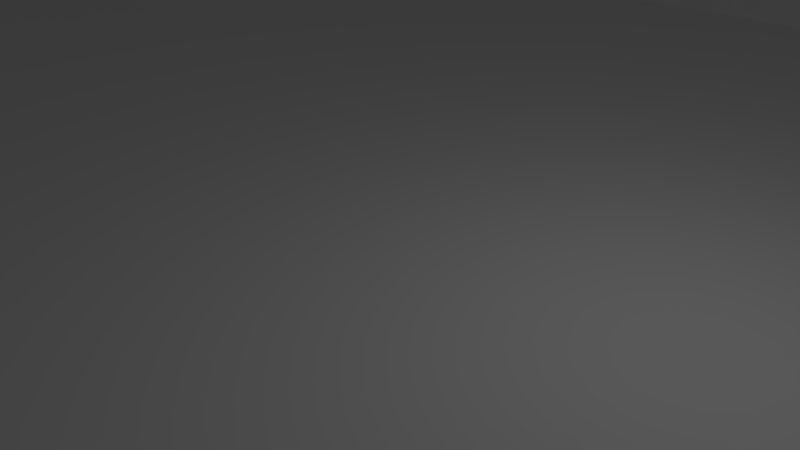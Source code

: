 # Source: fondo.blend  (saved by Blender 2.79.0; exported with 4.5.12 LTS)
import bpy
from mathutils import Matrix  # noqa: F401  (used for matrix-valued properties, if any)

bpy.ops.wm.read_factory_settings(use_empty=True)
scene = bpy.context.scene
scene.name = 'Scene'

# ---- collections
col_collection_1 = bpy.data.collections.new('Collection 1'); scene.collection.children.link(col_collection_1)

# ---- materials (node trees are filled in below, after node groups)
mat_blanco = bpy.data.materials.new('Blanco')
mat_blanco.alpha_threshold = 0.0
mat_blanco.use_transparent_shadow = False
mat_blanco.roughness = 0.5
mat_blanco.line_color = (0.0, 0.0, 0.0, 1.0)

# ---- material node trees

# ---- world
world_world = bpy.data.worlds.new('World'); scene.world = world_world
world_world.color = (0.05088, 0.05088, 0.05088)
world_world.use_sun_shadow = False
world_world.sun_shadow_jitter_overblur = 0.0
world_world.cycles.sampling_method = 'MANUAL'

# ---- cameras
cam_camera = bpy.data.cameras.new('Camera')
cam_camera.clip_end = 100.0
cam_camera.lens = 35.0
cam_camera.sensor_width = 32.0
cam_camera.sensor_height = 18.0
cam_camera.ortho_scale = 7.314
cam_camera.dof.focus_distance = 0.0
cam_camera.dof.aperture_fstop = 128.0

# ---- lights
light_lamp = bpy.data.lights.new('Lamp', 'POINT')
light_lamp.transmission_factor = 0.0
light_lamp.cutoff_distance = 30.0
light_lamp.energy = 100.0
light_lamp.shadow_buffer_clip_start = 1.001
light_lamp.shadow_soft_size = 0.1
light_lamp.shadow_maximum_resolution = 0.006
light_lamp.use_absolute_resolution = True

# ---- meshes
me_plane = bpy.data.meshes.new('Plane')
me_plane.from_pydata([(37.49, 37.49, 0.208), (-37.49, 37.49, 0.208), (37.49, -37.49, 0.0), (-37.49, -37.49, 0.0), (37.49, -34.37, 0.02802), (37.56, -31.3, 0.9333), (37.58, -28.19, 1.219), (37.5, -25.0, 0.05704), (37.5, -21.87, 0.0168), (37.73, -18.84, 0.3282), (37.71, -15.71, 0.561), (37.54, -12.5, 1.706), (37.69, -9.344, 2.439), (37.59, -6.255, 1.854), (37.5, -3.132, 2.427), (37.49, 0.001281, 2.39), (37.5, 3.118, 2.874), (37.49, 6.238, 2.978), (37.49, 9.372, 2.882), (37.49, 12.5, 1.816), (37.49, 15.62, 0.4682), (37.49, 18.75, 0.02254), (37.49, 21.87, 0.0), (37.5, 25.0, 0.1198), (37.53, 28.16, 0.9201), (37.52, 31.28, 1.469), (37.5, 34.38, 1.064), (34.37, 37.49, 0.4888), (31.24, 37.49, 0.2224), (28.14, 37.51, 0.1247), (25.02, 37.52, 0.1647), (21.87, 37.49, 0.02781), (18.75, 37.49, 0.0), (15.62, 37.49, 0.2796), (12.5, 37.49, 1.064), (9.373, 37.49, 0.9421), (6.248, 37.49, 1.451), (3.124, 37.49, 1.939), (1.216e-06, 37.49, 1.861), (-3.124, 37.49, 1.939), (-6.248, 37.49, 1.451), (-9.373, 37.49, 0.9421), (-12.5, 37.49, 1.064), (-15.62, 37.49, 0.2796), (-18.75, 37.49, 0.0), (-21.87, 37.49, 0.02781), (-25.02, 37.52, 0.1647), (-28.14, 37.51, 0.1247), (-31.24, 37.49, 0.2224), (-34.37, 37.49, 0.4888), (-37.5, 34.38, 1.064), (-37.52, 31.28, 1.469), (-37.53, 28.16, 0.9201), (-37.5, 25.0, 0.1198), (-37.49, 21.87, 0.0), (-37.49, 18.75, 0.02254), (-37.49, 15.62, 0.4682), (-37.49, 12.5, 1.816), (-37.49, 9.372, 2.882), (-37.49, 6.238, 2.978), (-37.5, 3.118, 2.874), (-37.49, 0.001283, 2.39), (-37.5, -3.132, 2.427), (-37.59, -6.255, 1.854), (-37.69, -9.344, 2.439), (-37.54, -12.5, 1.706), (-37.71, -15.71, 0.561), (-37.73, -18.84, 0.3282), (-37.5, -21.87, 0.0168), (-37.5, -25.0, 0.05704), (-37.58, -28.19, 1.219), (-37.56, -31.3, 0.9333), (-37.49, -34.37, 0.02802), (-34.37, -37.49, 0.0), (-31.24, -37.5, 0.2447), (-28.15, -37.55, 0.9342), (-25.03, -37.59, 0.9494), (-21.91, -37.63, 0.6821), (-18.8, -37.69, 0.7317), (-15.64, -37.54, 0.2151), (-12.5, -37.49, 0.02662), (-9.373, -37.49, 0.006801), (-6.248, -37.49, 0.0004667), (-3.124, -37.49, 0.005425), (-1.216e-06, -37.49, 0.002767), (3.124, -37.49, 0.005425), (6.248, -37.49, 0.0004667), (9.373, -37.49, 0.006801), (12.5, -37.49, 0.02662), (15.64, -37.54, 0.2151), (18.8, -37.69, 0.7317), (21.91, -37.63, 0.6821), (25.03, -37.59, 0.9494), (28.15, -37.55, 0.9342), (31.24, -37.5, 0.2447), (34.37, -37.49, 0.0), (34.4, 34.4, 1.854), (34.51, 31.4, 3.108), (34.55, 28.32, 2.521), (34.47, 25.1, 0.9083), (34.38, 21.89, 0.1601), (34.37, 18.75, 1.176), (34.37, 15.62, 2.497), (34.45, 12.53, 4.766), (34.39, 9.257, 6.313), (34.1, 5.904, 6.993), (34.13, 2.83, 8.176), (34.06, -0.186, 8.303), (34.04, -3.329, 7.788), (34.11, -6.358, 4.149), (34.28, -9.347, 3.068), (34.59, -12.63, 5.555), (34.57, -15.95, 5.637), (34.83, -19.16, 3.441), (34.47, -21.99, 0.8012), (34.44, -25.05, 0.4743), (34.62, -28.35, 2.324), (34.58, -31.46, 2.532), (34.39, -34.39, 0.3238), (31.35, 34.48, 1.866), (31.6, 31.62, 3.725), (31.65, 28.55, 3.657), (31.63, 25.39, 2.234), (31.46, 22.07, 1.979), (31.33, 18.83, 2.659), (31.34, 15.76, 4.275), (30.51, 11.92, 6.622), (30.2, 8.76, 5.269), (30.5, 5.999, 2.7), (30.99, 3.097, 1.613), (31.13, 0.0306, 1.432), (31.21, -3.115, 1.228), (31.08, -6.28, 1.082), (31.02, -9.412, 0.8079), (30.67, -12.56, 2.599), (30.69, -15.83, 4.869), (31.33, -19.19, 5.535), (31.38, -22.22, 4.359), (31.31, -25.11, 1.47), (31.47, -28.37, 1.828), (31.54, -31.63, 3.022), (31.35, -34.53, 1.774), (28.34, 34.6, 1.702), (28.55, 31.69, 3.242), (28.55, 28.59, 3.221), (28.49, 25.37, 2.567), (28.57, 22.21, 3.924), (28.56, 19.02, 4.703), (27.6, 14.98, 7.005), (27.77, 12.16, 3.533), (28.08, 9.344, 0.1999), (28.12, 6.247, 0.008511), (28.12, 3.127, 0.05464), (28.13, 0.007804, 0.09478), (28.13, -3.123, 0.07743), (28.15, -6.257, -0.01604), (28.16, -9.39, -0.08141), (28.16, -12.52, 0.1467), (27.76, -15.57, 2.205), (27.49, -18.58, 4.028), (27.99, -22.01, 5.342), (28.29, -25.21, 5.523), (28.33, -28.49, 2.04), (28.45, -31.83, 3.376), (28.32, -34.73, 2.801), (25.17, 34.54, 1.168), (25.27, 31.53, 1.934), (25.16, 28.3, 1.413), (25.18, 25.15, 3.133), (25.76, 22.23, 6.647), (24.9, 18.12, 7.844), (24.84, 15.37, 3.817), (24.99, 12.5, 0.1719), (24.99, 9.373, 0.0), (24.99, 6.248, 0.0), (24.99, 3.124, 0.0), (24.99, 1.216e-06, 0.0), (24.99, -3.124, 0.0), (24.99, -6.248, -0.0008704), (24.99, -9.373, -0.0003138), (24.99, -12.5, -0.001837), (24.99, -15.62, 0.01133), (24.79, -18.64, 1.091), (24.6, -21.53, 4.323), (25.08, -25.02, 6.008), (25.28, -28.7, 4.749), (25.4, -32.16, 3.384), (25.15, -34.74, 2.543), (21.91, 34.41, 0.2829), (21.92, 31.3, 0.9382), (21.91, 28.18, 2.329), (22.33, 25.43, 6.706), (21.9, 21.46, 8.285), (21.78, 18.35, 5.262), (21.87, 15.62, 1.303), (21.87, 12.5, 0.0003705), (21.87, 9.373, 0.0), (21.87, 6.248, 0.0), (21.87, 3.124, 0.0), (21.87, 1.216e-06, 0.0), (21.87, -3.124, 0.0), (21.87, -6.248, 0.0), (21.87, -9.373, 0.0), (21.87, -12.5, 0.0), (21.87, -15.62, 0.0), (21.87, -18.74, 0.02928), (21.76, -21.68, 1.945), (21.69, -24.57, 5.579), (21.89, -28.44, 6.144), (22.25, -32.37, 3.966), (22.06, -34.94, 2.537), (18.75, 34.37, 0.4593), (18.85, 31.44, 3.089), (19.09, 28.74, 5.515), (18.81, 25.12, 7.831), (18.58, 21.52, 7.128), (18.64, 18.55, 3.389), (18.74, 15.62, 0.9066), (18.75, 12.5, 0.0), (18.75, 9.373, 0.0), (18.75, 6.248, 0.0), (18.75, 3.124, 0.0), (18.75, 1.216e-06, 0.0), (18.75, -3.124, 0.0), (18.75, -6.248, 0.0), (18.75, -9.373, 0.0), (18.75, -12.5, 0.0), (18.75, -15.62, 0.0), (18.75, -18.75, 0.0008056), (18.72, -21.84, 0.9573), (18.56, -24.58, 4.146), (18.5, -27.93, 5.923), (18.87, -32.05, 3.764), (18.92, -34.94, 2.118), (15.64, 34.43, 1.931), (15.9, 31.89, 5.057), (15.94, 28.91, 7.617), (15.35, 24.62, 8.157), (15.12, 20.8, 6.197), (15.51, 18.56, 3.316), (15.62, 15.62, 0.2799), (15.62, 12.5, 0.0), (15.62, 9.373, 0.0), (15.62, 6.248, 0.0), (15.62, 3.124, 0.0), (15.62, 1.216e-06, 0.0), (15.62, -3.124, 0.0), (15.62, -6.248, 0.0), (15.62, -9.373, 0.0), (15.62, -12.5, 0.0), (15.62, -15.62, 0.0), (15.62, -18.75, 0.0), (15.62, -21.87, 0.02443), (15.56, -24.86, 1.728), (15.45, -27.76, 5.858), (15.62, -31.46, 3.822), (15.68, -34.56, 0.6711), (12.55, 34.51, 2.581), (12.72, 31.97, 5.523), (12.55, 28.33, 8.24), (12.03, 23.82, 8.484), (11.96, 20.51, 6.766), (12.38, 18.51, 2.708), (12.5, 15.62, 0.01416), (12.5, 12.5, 0.0), (12.5, 9.373, 0.0), (12.5, 6.248, 0.0), (12.5, 3.124, 0.0), (12.5, 1.216e-06, 0.0), (12.5, -3.124, 0.0), (12.5, -6.248, 0.0), (12.5, -9.373, 0.0), (12.5, -12.5, 0.0), (12.5, -15.62, 0.0), (12.5, -18.75, 0.0), (12.5, -21.87, 0.0), (12.5, -24.99, 0.0319), (12.52, -27.71, 5.198), (12.58, -31.15, 4.653), (12.5, -34.37, 0.5077), (9.385, 34.41, 2.699), (9.441, 31.71, 4.792), (9.414, 27.77, 8.035), (9.131, 23.8, 7.955), (9.031, 20.58, 6.24), (9.329, 18.64, 1.133), (9.373, 15.62, 0.0), (9.373, 12.5, 0.0), (9.373, 9.373, 0.0), (9.373, 6.248, 0.0), (9.373, 3.124, 0.0), (9.373, 1.216e-06, 0.0), (9.373, -3.124, 0.0), (9.373, -6.248, 0.0), (9.373, -9.373, 0.0), (9.373, -12.5, 0.0), (9.373, -15.62, 0.0), (9.373, -18.75, 0.0), (9.373, -21.87, 0.0), (9.373, -24.99, 0.1579), (9.417, -27.89, 3.208), (9.516, -31.14, 5.262), (9.402, -34.46, 1.919), (6.253, 34.38, 2.766), (6.367, 31.47, 4.933), (6.499, 27.18, 8.627), (6.264, 23.91, 7.003), (6.138, 21.03, 4.777), (6.255, 18.5, 1.184), (6.248, 15.62, 1.144e-05), (6.248, 12.5, 0.0), (6.248, 9.373, 0.0), (6.248, 6.248, 0.0), (6.248, 3.124, 0.0), (6.238, 1.218e-06, 0.0), (6.243, -3.124, 0.0), (6.248, -6.248, 0.0), (6.248, -9.373, 0.0), (6.248, -12.5, 0.0), (6.248, -15.62, 0.0), (6.248, -18.75, 0.0), (6.248, -21.87, 0.0), (6.248, -24.99, 0.1106), (6.223, -27.72, 3.158), (6.308, -31.08, 4.993), (6.267, -34.45, 2.666), (3.126, 34.37, 2.584), (3.213, 31.39, 6.056), (3.413, 26.54, 9.479), (3.178, 24.59, 4.234), (3.128, 21.61, 3.862), (3.169, 18.26, 1.949), (3.125, 15.61, 0.02146), (3.124, 12.5, 0.0), (3.124, 9.373, 0.0), (3.124, 6.248, 0.0), (3.085, 3.124, 0.0), (2.917, 1.367e-06, 0.0), (2.938, -3.124, 0.0), (3.114, -6.248, 0.0), (3.124, -9.373, 0.0), (3.124, -12.5, 0.0), (3.124, -15.62, 0.0), (3.124, -18.75, 0.0), (3.124, -21.87, 0.0), (3.124, -24.99, 0.01279), (3.106, -27.89, 2.491), (3.112, -30.94, 5.25), (3.129, -34.41, 2.887), (1.114e-06, 34.37, 2.502), (1.02e-06, 31.41, 5.71), (1.013e-06, 26.12, 9.61), (8.194e-07, 24.9, 2.505), (7.125e-07, 21.76, 4.235), (6.201e-07, 18.23, 2.551), (5.068e-07, 15.61, 0.02646), (4.053e-07, 12.5, 0.0), (3.04e-07, 9.373, 0.0), (2.026e-07, 6.248, 0.0), (1.045e-07, 3.124, 0.0), (0.0, 1.477e-06, 0.0), (-1.14e-07, -3.124, 0.0), (-1.425e-07, -6.248, 0.0), (-3.04e-07, -9.373, 0.0), (-4.053e-07, -12.5, 0.0), (-5.066e-07, -15.62, 0.0), (-6.079e-07, -18.75, 0.0), (-7.092e-07, -21.87, 0.0), (-8.106e-07, -24.99, 5.284e-05), (-9.051e-07, -27.99, 2.164), (-1.001e-06, -31.0, 4.848), (-1.115e-06, -34.39, 2.96), (-3.126, 34.37, 2.584), (-3.213, 31.39, 6.056), (-3.413, 26.54, 9.479), (-3.178, 24.59, 4.234), (-3.128, 21.61, 3.862), (-3.169, 18.26, 1.949), (-3.125, 15.61, 0.02146), (-3.124, 12.5, 0.0), (-3.124, 9.373, 0.0), (-3.124, 6.248, 0.0), (-3.085, 3.124, 0.0), (-2.917, 1.367e-06, 0.0), (-2.938, -3.124, 0.0), (-3.114, -6.248, 0.0), (-3.124, -9.373, 0.0), (-3.124, -12.5, 0.0), (-3.124, -15.62, 0.0), (-3.124, -18.75, 0.0), (-3.124, -21.87, 0.0), (-3.124, -24.99, 0.01279), (-3.106, -27.89, 2.491), (-3.112, -30.94, 5.25), (-3.129, -34.41, 2.887), (-6.253, 34.38, 2.766), (-6.367, 31.47, 4.933), (-6.499, 27.18, 8.627), (-6.264, 23.91, 7.003), (-6.138, 21.03, 4.777), (-6.255, 18.5, 1.184), (-6.248, 15.62, 1.144e-05), (-6.248, 12.5, 0.0), (-6.248, 9.373, 0.0), (-6.248, 6.248, 0.0), (-6.248, 3.124, 0.0), (-6.238, 1.218e-06, 0.0), (-6.243, -3.124, 0.0), (-6.248, -6.248, 0.0), (-6.248, -9.373, 0.0), (-6.248, -12.5, 0.0), (-6.248, -15.62, 0.0), (-6.248, -18.75, 0.0), (-6.248, -21.87, 0.0), (-6.248, -24.99, 0.1106), (-6.223, -27.72, 3.158), (-6.308, -31.08, 4.993), (-6.267, -34.45, 2.666), (-9.385, 34.41, 2.699), (-9.441, 31.71, 4.792), (-9.414, 27.77, 8.035), (-9.131, 23.8, 7.955), (-9.031, 20.58, 6.24), (-9.329, 18.64, 1.133), (-9.373, 15.62, 0.0), (-9.373, 12.5, 0.0), (-9.373, 9.373, 0.0), (-9.373, 6.248, 0.0), (-9.373, 3.124, 0.0), (-9.373, 1.216e-06, 0.0), (-9.373, -3.124, 0.0), (-9.373, -6.248, 0.0), (-9.373, -9.373, 0.0), (-9.373, -12.5, 0.0), (-9.373, -15.62, 0.0), (-9.373, -18.75, 0.0), (-9.373, -21.87, 0.0), (-9.373, -24.99, 0.1579), (-9.417, -27.89, 3.208), (-9.516, -31.14, 5.262), (-9.402, -34.46, 1.919), (-12.55, 34.51, 2.581), (-12.72, 31.97, 5.523), (-12.55, 28.33, 8.24), (-12.03, 23.82, 8.484), (-11.96, 20.51, 6.766), (-12.38, 18.51, 2.708), (-12.5, 15.62, 0.01416), (-12.5, 12.5, 0.0), (-12.5, 9.373, 0.0), (-12.5, 6.248, 0.0), (-12.5, 3.124, 0.0), (-12.5, 1.216e-06, 0.0), (-12.5, -3.124, 0.0), (-12.5, -6.248, 0.0), (-12.5, -9.373, 0.0), (-12.5, -12.5, 0.0), (-12.5, -15.62, 0.0), (-12.5, -18.75, 0.0), (-12.5, -21.87, 0.0), (-12.5, -24.99, 0.0319), (-12.52, -27.71, 5.198), (-12.58, -31.15, 4.653), (-12.5, -34.37, 0.5077), (-15.64, 34.43, 1.931), (-15.9, 31.89, 5.057), (-15.94, 28.91, 7.617), (-15.35, 24.62, 8.157), (-15.12, 20.8, 6.197), (-15.51, 18.56, 3.316), (-15.62, 15.62, 0.2799), (-15.62, 12.5, 0.0), (-15.62, 9.373, 0.0), (-15.62, 6.248, 0.0), (-15.62, 3.124, 0.0), (-15.62, 1.216e-06, 0.0), (-15.62, -3.124, 0.0), (-15.62, -6.248, 0.0), (-15.62, -9.373, 0.0), (-15.62, -12.5, 0.0), (-15.62, -15.62, 0.0), (-15.62, -18.75, 0.0), (-15.62, -21.87, 0.02443), (-15.56, -24.86, 1.728), (-15.45, -27.76, 5.858), (-15.62, -31.46, 3.822), (-15.68, -34.56, 0.6711), (-18.75, 34.37, 0.4593), (-18.85, 31.44, 3.089), (-19.09, 28.74, 5.515), (-18.81, 25.12, 7.831), (-18.58, 21.52, 7.128), (-18.64, 18.55, 3.389), (-18.74, 15.62, 0.9066), (-18.75, 12.5, 0.0), (-18.75, 9.373, 0.0), (-18.75, 6.248, 0.0), (-18.75, 3.124, 0.0), (-18.75, 1.216e-06, 0.0), (-18.75, -3.124, 0.0), (-18.75, -6.248, 0.0), (-18.75, -9.373, 0.0), (-18.75, -12.5, 0.0), (-18.75, -15.62, 0.0), (-18.75, -18.75, 0.0008056), (-18.72, -21.84, 0.9573), (-18.56, -24.58, 4.146), (-18.5, -27.93, 5.923), (-18.87, -32.05, 3.764), (-18.92, -34.94, 2.118), (-21.91, 34.41, 0.2829), (-21.92, 31.3, 0.9382), (-21.91, 28.18, 2.329), (-22.33, 25.43, 6.706), (-21.9, 21.46, 8.285), (-21.78, 18.35, 5.262), (-21.87, 15.62, 1.303), (-21.87, 12.5, 0.0003705), (-21.87, 9.373, 0.0), (-21.87, 6.248, 0.0), (-21.87, 3.124, 0.0), (-21.87, 1.216e-06, 0.0), (-21.87, -3.124, 0.0), (-21.87, -6.248, 0.0), (-21.87, -9.373, 0.0), (-21.87, -12.5, 0.0), (-21.87, -15.62, 0.0), (-21.87, -18.74, 0.02928), (-21.76, -21.68, 1.945), (-21.69, -24.57, 5.579), (-21.89, -28.44, 6.144), (-22.25, -32.37, 3.966), (-22.06, -34.94, 2.537), (-25.17, 34.54, 1.168), (-25.27, 31.53, 1.934), (-25.16, 28.3, 1.413), (-25.18, 25.15, 3.133), (-25.76, 22.23, 6.647), (-24.9, 18.12, 7.844), (-24.84, 15.37, 3.817), (-24.99, 12.5, 0.1719), (-24.99, 9.373, 0.0), (-24.99, 6.248, 0.0), (-24.99, 3.124, 0.0), (-24.99, 1.216e-06, 0.0), (-24.99, -3.124, 0.0), (-24.99, -6.248, -0.0008704), (-24.99, -9.373, -0.0003138), (-24.99, -12.5, -0.001837), (-24.99, -15.62, 0.01133), (-24.79, -18.64, 1.091), (-24.6, -21.53, 4.323), (-25.08, -25.02, 6.008), (-25.28, -28.7, 4.749), (-25.4, -32.16, 3.384), (-25.15, -34.74, 2.543), (-28.34, 34.6, 1.702), (-28.55, 31.69, 3.242), (-28.55, 28.59, 3.221), (-28.49, 25.37, 2.567), (-28.57, 22.21, 3.924), (-28.56, 19.02, 4.703), (-27.6, 14.98, 7.005), (-27.77, 12.16, 3.533), (-28.08, 9.344, 0.1999), (-28.12, 6.247, 0.008511), (-28.12, 3.127, 0.05464), (-28.13, 0.007804, 0.09478), (-28.13, -3.123, 0.07743), (-28.15, -6.257, -0.01604), (-28.16, -9.39, -0.08141), (-28.16, -12.52, 0.1467), (-27.76, -15.57, 2.205), (-27.49, -18.58, 4.028), (-27.99, -22.01, 5.342), (-28.29, -25.21, 5.523), (-28.33, -28.49, 2.04), (-28.45, -31.83, 3.376), (-28.32, -34.73, 2.801), (-31.35, 34.48, 1.866), (-31.6, 31.62, 3.725), (-31.65, 28.55, 3.657), (-31.63, 25.39, 2.234), (-31.46, 22.07, 1.979), (-31.33, 18.83, 2.659), (-31.34, 15.76, 4.275), (-30.51, 11.92, 6.622), (-30.2, 8.76, 5.269), (-30.5, 5.999, 2.7), (-30.99, 3.097, 1.613), (-31.13, 0.0306, 1.432), (-31.21, -3.115, 1.228), (-31.08, -6.28, 1.082), (-31.02, -9.412, 0.8079), (-30.67, -12.56, 2.599), (-30.69, -15.83, 4.869), (-31.33, -19.19, 5.535), (-31.38, -22.22, 4.359), (-31.31, -25.11, 1.47), (-31.47, -28.37, 1.828), (-31.54, -31.63, 3.022), (-31.35, -34.53, 1.774), (-34.4, 34.4, 1.854), (-34.51, 31.4, 3.108), (-34.55, 28.32, 2.521), (-34.47, 25.1, 0.9083), (-34.38, 21.89, 0.1601), (-34.37, 18.75, 1.176), (-34.37, 15.62, 2.497), (-34.45, 12.53, 4.766), (-34.39, 9.257, 6.313), (-34.1, 5.904, 6.993), (-34.13, 2.83, 8.176), (-34.06, -0.186, 8.303), (-34.04, -3.329, 7.788), (-34.11, -6.358, 4.149), (-34.28, -9.347, 3.068), (-34.59, -12.63, 5.555), (-34.57, -15.95, 5.637), (-34.83, -19.16, 3.441), (-34.47, -21.99, 0.8012), (-34.44, -25.05, 0.4743), (-34.62, -28.35, 2.324), (-34.58, -31.46, 2.532), (-34.39, -34.39, 0.3238)], [], [(624, 72, 3, 73), (4, 118, 95, 2), (118, 141, 94, 95), (141, 164, 93, 94), (164, 187, 92, 93), (187, 210, 91, 92), (210, 233, 90, 91), (233, 256, 89, 90), (256, 279, 88, 89), (279, 302, 87, 88), (302, 325, 86, 87), (325, 348, 85, 86), (348, 371, 84, 85), (371, 394, 83, 84), (394, 417, 82, 83), (417, 440, 81, 82), (440, 463, 80, 81), (463, 486, 79, 80), (486, 509, 78, 79), (509, 532, 77, 78), (532, 555, 76, 77), (555, 578, 75, 76), (578, 601, 74, 75), (601, 624, 73, 74), (0, 27, 96, 26), (26, 96, 97, 25), (25, 97, 98, 24), (24, 98, 99, 23), (23, 99, 100, 22), (22, 100, 101, 21), (21, 101, 102, 20), (20, 102, 103, 19), (19, 103, 104, 18), (18, 104, 105, 17), (17, 105, 106, 16), (16, 106, 107, 15), (15, 107, 108, 14), (14, 108, 109, 13), (13, 109, 110, 12), (12, 110, 111, 11), (11, 111, 112, 10), (10, 112, 113, 9), (9, 113, 114, 8), (8, 114, 115, 7), (7, 115, 116, 6), (6, 116, 117, 5), (5, 117, 118, 4), (27, 28, 119, 96), (96, 119, 120, 97), (97, 120, 121, 98), (98, 121, 122, 99), (99, 122, 123, 100), (100, 123, 124, 101), (101, 124, 125, 102), (102, 125, 126, 103), (103, 126, 127, 104), (104, 127, 128, 105), (105, 128, 129, 106), (106, 129, 130, 107), (107, 130, 131, 108), (108, 131, 132, 109), (109, 132, 133, 110), (110, 133, 134, 111), (111, 134, 135, 112), (112, 135, 136, 113), (113, 136, 137, 114), (114, 137, 138, 115), (115, 138, 139, 116), (116, 139, 140, 117), (117, 140, 141, 118), (28, 29, 142, 119), (119, 142, 143, 120), (120, 143, 144, 121), (121, 144, 145, 122), (122, 145, 146, 123), (123, 146, 147, 124), (124, 147, 148, 125), (125, 148, 149, 126), (126, 149, 150, 127), (127, 150, 151, 128), (128, 151, 152, 129), (129, 152, 153, 130), (130, 153, 154, 131), (131, 154, 155, 132), (132, 155, 156, 133), (133, 156, 157, 134), (134, 157, 158, 135), (135, 158, 159, 136), (136, 159, 160, 137), (137, 160, 161, 138), (138, 161, 162, 139), (139, 162, 163, 140), (140, 163, 164, 141), (29, 30, 165, 142), (142, 165, 166, 143), (143, 166, 167, 144), (144, 167, 168, 145), (145, 168, 169, 146), (146, 169, 170, 147), (147, 170, 171, 148), (148, 171, 172, 149), (149, 172, 173, 150), (150, 173, 174, 151), (151, 174, 175, 152), (152, 175, 176, 153), (153, 176, 177, 154), (154, 177, 178, 155), (155, 178, 179, 156), (156, 179, 180, 157), (157, 180, 181, 158), (158, 181, 182, 159), (159, 182, 183, 160), (160, 183, 184, 161), (161, 184, 185, 162), (162, 185, 186, 163), (163, 186, 187, 164), (30, 31, 188, 165), (165, 188, 189, 166), (166, 189, 190, 167), (167, 190, 191, 168), (168, 191, 192, 169), (169, 192, 193, 170), (170, 193, 194, 171), (171, 194, 195, 172), (172, 195, 196, 173), (173, 196, 197, 174), (174, 197, 198, 175), (175, 198, 199, 176), (176, 199, 200, 177), (177, 200, 201, 178), (178, 201, 202, 179), (179, 202, 203, 180), (180, 203, 204, 181), (181, 204, 205, 182), (182, 205, 206, 183), (183, 206, 207, 184), (184, 207, 208, 185), (185, 208, 209, 186), (186, 209, 210, 187), (31, 32, 211, 188), (188, 211, 212, 189), (189, 212, 213, 190), (190, 213, 214, 191), (191, 214, 215, 192), (192, 215, 216, 193), (193, 216, 217, 194), (194, 217, 218, 195), (195, 218, 219, 196), (196, 219, 220, 197), (197, 220, 221, 198), (198, 221, 222, 199), (199, 222, 223, 200), (200, 223, 224, 201), (201, 224, 225, 202), (202, 225, 226, 203), (203, 226, 227, 204), (204, 227, 228, 205), (205, 228, 229, 206), (206, 229, 230, 207), (207, 230, 231, 208), (208, 231, 232, 209), (209, 232, 233, 210), (32, 33, 234, 211), (211, 234, 235, 212), (212, 235, 236, 213), (213, 236, 237, 214), (214, 237, 238, 215), (215, 238, 239, 216), (216, 239, 240, 217), (217, 240, 241, 218), (218, 241, 242, 219), (219, 242, 243, 220), (220, 243, 244, 221), (221, 244, 245, 222), (222, 245, 246, 223), (223, 246, 247, 224), (224, 247, 248, 225), (225, 248, 249, 226), (226, 249, 250, 227), (227, 250, 251, 228), (228, 251, 252, 229), (229, 252, 253, 230), (230, 253, 254, 231), (231, 254, 255, 232), (232, 255, 256, 233), (33, 34, 257, 234), (234, 257, 258, 235), (235, 258, 259, 236), (236, 259, 260, 237), (237, 260, 261, 238), (238, 261, 262, 239), (239, 262, 263, 240), (240, 263, 264, 241), (241, 264, 265, 242), (242, 265, 266, 243), (243, 266, 267, 244), (244, 267, 268, 245), (245, 268, 269, 246), (246, 269, 270, 247), (247, 270, 271, 248), (248, 271, 272, 249), (249, 272, 273, 250), (250, 273, 274, 251), (251, 274, 275, 252), (252, 275, 276, 253), (253, 276, 277, 254), (254, 277, 278, 255), (255, 278, 279, 256), (34, 35, 280, 257), (257, 280, 281, 258), (258, 281, 282, 259), (259, 282, 283, 260), (260, 283, 284, 261), (261, 284, 285, 262), (262, 285, 286, 263), (263, 286, 287, 264), (264, 287, 288, 265), (265, 288, 289, 266), (266, 289, 290, 267), (267, 290, 291, 268), (268, 291, 292, 269), (269, 292, 293, 270), (270, 293, 294, 271), (271, 294, 295, 272), (272, 295, 296, 273), (273, 296, 297, 274), (274, 297, 298, 275), (275, 298, 299, 276), (276, 299, 300, 277), (277, 300, 301, 278), (278, 301, 302, 279), (35, 36, 303, 280), (280, 303, 304, 281), (281, 304, 305, 282), (282, 305, 306, 283), (283, 306, 307, 284), (284, 307, 308, 285), (285, 308, 309, 286), (286, 309, 310, 287), (287, 310, 311, 288), (288, 311, 312, 289), (289, 312, 313, 290), (290, 313, 314, 291), (291, 314, 315, 292), (292, 315, 316, 293), (293, 316, 317, 294), (294, 317, 318, 295), (295, 318, 319, 296), (296, 319, 320, 297), (297, 320, 321, 298), (298, 321, 322, 299), (299, 322, 323, 300), (300, 323, 324, 301), (301, 324, 325, 302), (36, 37, 326, 303), (303, 326, 327, 304), (304, 327, 328, 305), (305, 328, 329, 306), (306, 329, 330, 307), (307, 330, 331, 308), (308, 331, 332, 309), (309, 332, 333, 310), (310, 333, 334, 311), (311, 334, 335, 312), (312, 335, 336, 313), (313, 336, 337, 314), (314, 337, 338, 315), (315, 338, 339, 316), (316, 339, 340, 317), (317, 340, 341, 318), (318, 341, 342, 319), (319, 342, 343, 320), (320, 343, 344, 321), (321, 344, 345, 322), (322, 345, 346, 323), (323, 346, 347, 324), (324, 347, 348, 325), (37, 38, 349, 326), (326, 349, 350, 327), (327, 350, 351, 328), (328, 351, 352, 329), (329, 352, 353, 330), (330, 353, 354, 331), (331, 354, 355, 332), (332, 355, 356, 333), (333, 356, 357, 334), (334, 357, 358, 335), (335, 358, 359, 336), (336, 359, 360, 337), (337, 360, 361, 338), (338, 361, 362, 339), (339, 362, 363, 340), (340, 363, 364, 341), (341, 364, 365, 342), (342, 365, 366, 343), (343, 366, 367, 344), (344, 367, 368, 345), (345, 368, 369, 346), (346, 369, 370, 347), (347, 370, 371, 348), (38, 39, 372, 349), (349, 372, 373, 350), (350, 373, 374, 351), (351, 374, 375, 352), (352, 375, 376, 353), (353, 376, 377, 354), (354, 377, 378, 355), (355, 378, 379, 356), (356, 379, 380, 357), (357, 380, 381, 358), (358, 381, 382, 359), (359, 382, 383, 360), (360, 383, 384, 361), (361, 384, 385, 362), (362, 385, 386, 363), (363, 386, 387, 364), (364, 387, 388, 365), (365, 388, 389, 366), (366, 389, 390, 367), (367, 390, 391, 368), (368, 391, 392, 369), (369, 392, 393, 370), (370, 393, 394, 371), (39, 40, 395, 372), (372, 395, 396, 373), (373, 396, 397, 374), (374, 397, 398, 375), (375, 398, 399, 376), (376, 399, 400, 377), (377, 400, 401, 378), (378, 401, 402, 379), (379, 402, 403, 380), (380, 403, 404, 381), (381, 404, 405, 382), (382, 405, 406, 383), (383, 406, 407, 384), (384, 407, 408, 385), (385, 408, 409, 386), (386, 409, 410, 387), (387, 410, 411, 388), (388, 411, 412, 389), (389, 412, 413, 390), (390, 413, 414, 391), (391, 414, 415, 392), (392, 415, 416, 393), (393, 416, 417, 394), (40, 41, 418, 395), (395, 418, 419, 396), (396, 419, 420, 397), (397, 420, 421, 398), (398, 421, 422, 399), (399, 422, 423, 400), (400, 423, 424, 401), (401, 424, 425, 402), (402, 425, 426, 403), (403, 426, 427, 404), (404, 427, 428, 405), (405, 428, 429, 406), (406, 429, 430, 407), (407, 430, 431, 408), (408, 431, 432, 409), (409, 432, 433, 410), (410, 433, 434, 411), (411, 434, 435, 412), (412, 435, 436, 413), (413, 436, 437, 414), (414, 437, 438, 415), (415, 438, 439, 416), (416, 439, 440, 417), (41, 42, 441, 418), (418, 441, 442, 419), (419, 442, 443, 420), (420, 443, 444, 421), (421, 444, 445, 422), (422, 445, 446, 423), (423, 446, 447, 424), (424, 447, 448, 425), (425, 448, 449, 426), (426, 449, 450, 427), (427, 450, 451, 428), (428, 451, 452, 429), (429, 452, 453, 430), (430, 453, 454, 431), (431, 454, 455, 432), (432, 455, 456, 433), (433, 456, 457, 434), (434, 457, 458, 435), (435, 458, 459, 436), (436, 459, 460, 437), (437, 460, 461, 438), (438, 461, 462, 439), (439, 462, 463, 440), (42, 43, 464, 441), (441, 464, 465, 442), (442, 465, 466, 443), (443, 466, 467, 444), (444, 467, 468, 445), (445, 468, 469, 446), (446, 469, 470, 447), (447, 470, 471, 448), (448, 471, 472, 449), (449, 472, 473, 450), (450, 473, 474, 451), (451, 474, 475, 452), (452, 475, 476, 453), (453, 476, 477, 454), (454, 477, 478, 455), (455, 478, 479, 456), (456, 479, 480, 457), (457, 480, 481, 458), (458, 481, 482, 459), (459, 482, 483, 460), (460, 483, 484, 461), (461, 484, 485, 462), (462, 485, 486, 463), (43, 44, 487, 464), (464, 487, 488, 465), (465, 488, 489, 466), (466, 489, 490, 467), (467, 490, 491, 468), (468, 491, 492, 469), (469, 492, 493, 470), (470, 493, 494, 471), (471, 494, 495, 472), (472, 495, 496, 473), (473, 496, 497, 474), (474, 497, 498, 475), (475, 498, 499, 476), (476, 499, 500, 477), (477, 500, 501, 478), (478, 501, 502, 479), (479, 502, 503, 480), (480, 503, 504, 481), (481, 504, 505, 482), (482, 505, 506, 483), (483, 506, 507, 484), (484, 507, 508, 485), (485, 508, 509, 486), (44, 45, 510, 487), (487, 510, 511, 488), (488, 511, 512, 489), (489, 512, 513, 490), (490, 513, 514, 491), (491, 514, 515, 492), (492, 515, 516, 493), (493, 516, 517, 494), (494, 517, 518, 495), (495, 518, 519, 496), (496, 519, 520, 497), (497, 520, 521, 498), (498, 521, 522, 499), (499, 522, 523, 500), (500, 523, 524, 501), (501, 524, 525, 502), (502, 525, 526, 503), (503, 526, 527, 504), (504, 527, 528, 505), (505, 528, 529, 506), (506, 529, 530, 507), (507, 530, 531, 508), (508, 531, 532, 509), (45, 46, 533, 510), (510, 533, 534, 511), (511, 534, 535, 512), (512, 535, 536, 513), (513, 536, 537, 514), (514, 537, 538, 515), (515, 538, 539, 516), (516, 539, 540, 517), (517, 540, 541, 518), (518, 541, 542, 519), (519, 542, 543, 520), (520, 543, 544, 521), (521, 544, 545, 522), (522, 545, 546, 523), (523, 546, 547, 524), (524, 547, 548, 525), (525, 548, 549, 526), (526, 549, 550, 527), (527, 550, 551, 528), (528, 551, 552, 529), (529, 552, 553, 530), (530, 553, 554, 531), (531, 554, 555, 532), (46, 47, 556, 533), (533, 556, 557, 534), (534, 557, 558, 535), (535, 558, 559, 536), (536, 559, 560, 537), (537, 560, 561, 538), (538, 561, 562, 539), (539, 562, 563, 540), (540, 563, 564, 541), (541, 564, 565, 542), (542, 565, 566, 543), (543, 566, 567, 544), (544, 567, 568, 545), (545, 568, 569, 546), (546, 569, 570, 547), (547, 570, 571, 548), (548, 571, 572, 549), (549, 572, 573, 550), (550, 573, 574, 551), (551, 574, 575, 552), (552, 575, 576, 553), (553, 576, 577, 554), (554, 577, 578, 555), (47, 48, 579, 556), (556, 579, 580, 557), (557, 580, 581, 558), (558, 581, 582, 559), (559, 582, 583, 560), (560, 583, 584, 561), (561, 584, 585, 562), (562, 585, 586, 563), (563, 586, 587, 564), (564, 587, 588, 565), (565, 588, 589, 566), (566, 589, 590, 567), (567, 590, 591, 568), (568, 591, 592, 569), (569, 592, 593, 570), (570, 593, 594, 571), (571, 594, 595, 572), (572, 595, 596, 573), (573, 596, 597, 574), (574, 597, 598, 575), (575, 598, 599, 576), (576, 599, 600, 577), (577, 600, 601, 578), (48, 49, 602, 579), (579, 602, 603, 580), (580, 603, 604, 581), (581, 604, 605, 582), (582, 605, 606, 583), (583, 606, 607, 584), (584, 607, 608, 585), (585, 608, 609, 586), (586, 609, 610, 587), (587, 610, 611, 588), (588, 611, 612, 589), (589, 612, 613, 590), (590, 613, 614, 591), (591, 614, 615, 592), (592, 615, 616, 593), (593, 616, 617, 594), (594, 617, 618, 595), (595, 618, 619, 596), (596, 619, 620, 597), (597, 620, 621, 598), (598, 621, 622, 599), (599, 622, 623, 600), (600, 623, 624, 601), (49, 1, 50, 602), (602, 50, 51, 603), (603, 51, 52, 604), (604, 52, 53, 605), (605, 53, 54, 606), (606, 54, 55, 607), (607, 55, 56, 608), (608, 56, 57, 609), (609, 57, 58, 610), (610, 58, 59, 611), (611, 59, 60, 612), (612, 60, 61, 613), (613, 61, 62, 614), (614, 62, 63, 615), (615, 63, 64, 616), (616, 64, 65, 617), (617, 65, 66, 618), (618, 66, 67, 619), (619, 67, 68, 620), (620, 68, 69, 621), (621, 69, 70, 622), (622, 70, 71, 623), (623, 71, 72, 624)])
me_plane.materials.append(mat_blanco)
me_plane.use_remesh_preserve_volume = False
me_plane.use_remesh_preserve_attributes = False
me_plane.use_mirror_vertex_groups = False
me_plane.update()

# ---- objects
ob_plane = bpy.data.objects.new('Plane', me_plane)
ob_lamp = bpy.data.objects.new('Lamp', light_lamp)
ob_camera = bpy.data.objects.new('Camera', cam_camera)

# ---- transforms, parenting, visibility, modifiers, constraints
ob_plane.location = (0.0, 0.0, 0.0)
ob_plane.lineart.crease_threshold = 0.0
ob_lamp.location = (4.076, 1.005, 5.904)
ob_lamp.rotation_euler = (0.6503, 0.05522, 1.866)
ob_lamp.lock_rotations_4d = False
ob_lamp.empty_display_type = 'ARROWS'
ob_lamp.color = (0.0, 0.0, 0.0, 0.0)
ob_lamp.lineart.crease_threshold = 0.0
ob_camera.location = (7.481, -6.508, 5.344)
ob_camera.rotation_euler = (1.109, 0.0, 0.8149)
ob_camera.lock_rotations_4d = False
ob_camera.empty_display_type = 'ARROWS'
ob_camera.color = (0.0, 0.0, 0.0, 0.0)
ob_camera.display_type = 'WIRE'
ob_camera.lineart.crease_threshold = 0.0

# ---- collection membership
col_collection_1.objects.link(ob_plane)
col_collection_1.objects.link(ob_lamp)
col_collection_1.objects.link(ob_camera)

# ---- scene / render settings (as saved in the file)
scene.camera = ob_camera
scene.frame_start = 1; scene.frame_end = 250; scene.frame_set(1)
scene.render.engine = 'BLENDER_EEVEE_NEXT'
scene.render.resolution_percentage = 50
scene.render.dither_intensity = 0.0
scene.cycles.use_denoising = False
scene.cycles.samples = 128
scene.cycles.sampling_pattern = 'TABULATED_SOBOL'
scene.cycles.use_adaptive_sampling = False
scene.cycles.use_light_tree = False
scene.cycles.blur_glossy = 0.0
scene.cycles.sample_clamp_indirect = 0.0
scene.view_settings.view_transform = 'Standard'
bpy.context.view_layer.update()
